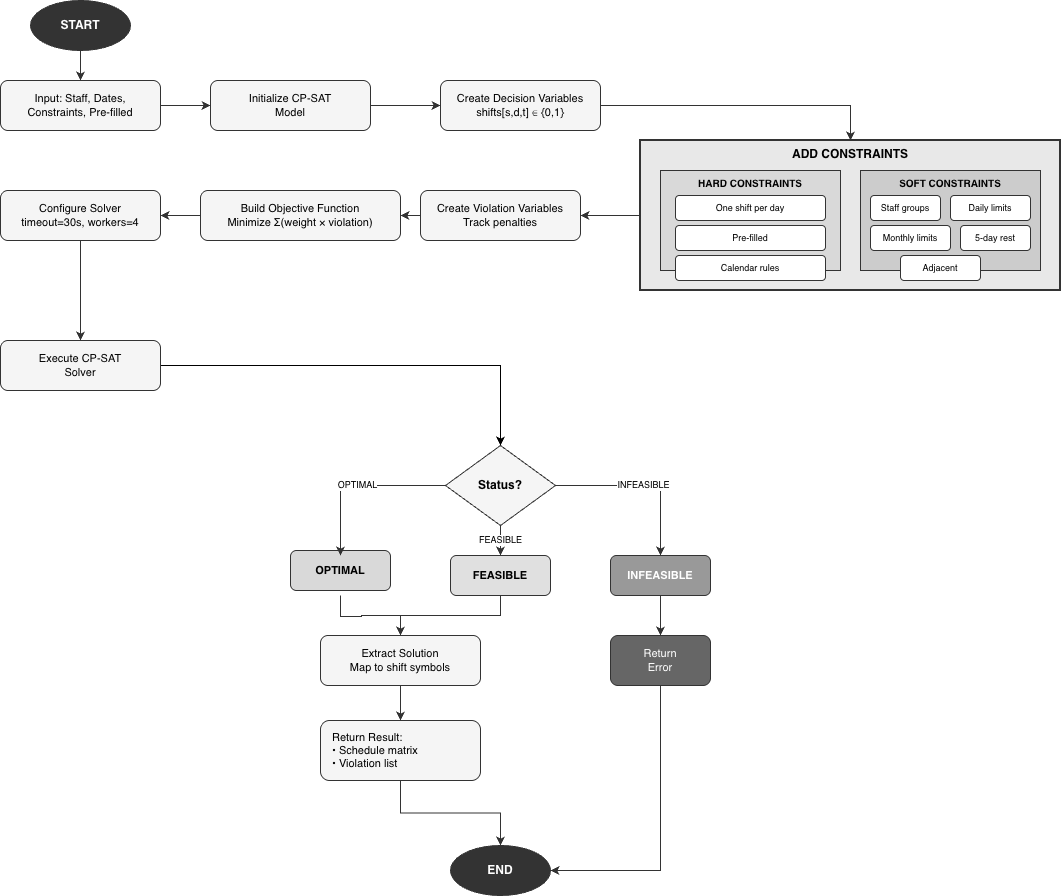

The diagram above was exported from draw.io. Its source (the exported page's mxGraphModel, read from the mxfile embedded in the PNG):
<mxGraphModel dx="1216" dy="814" grid="1" gridSize="10" guides="1" tooltips="1" connect="1" arrows="1" fold="1" page="1" pageScale="1" pageWidth="1169" pageHeight="1500" math="0" shadow="0">
  <root>
    <mxCell id="0" />
    <mxCell id="1" parent="0" />
    <mxCell id="start" parent="1" style="ellipse;whiteSpace=wrap;html=1;fillColor=#333333;strokeColor=#333333;fontColor=#ffffff;fontSize=12;fontStyle=1;" value="START" vertex="1">
      <mxGeometry height="50" width="100" x="80" y="20" as="geometry" />
    </mxCell>
    <mxCell id="input" parent="1" style="rounded=1;whiteSpace=wrap;html=1;fillColor=#f5f5f5;strokeColor=#333333;fontSize=11;" value="Input: Staff, Dates,&#10;Constraints, Pre-filled" vertex="1">
      <mxGeometry height="50" width="160" x="50" y="100" as="geometry" />
    </mxCell>
    <mxCell id="init" parent="1" style="rounded=1;whiteSpace=wrap;html=1;fillColor=#f5f5f5;strokeColor=#333333;fontSize=11;" value="Initialize CP-SAT&#10;Model" vertex="1">
      <mxGeometry height="50" width="160" x="260" y="100" as="geometry" />
    </mxCell>
    <mxCell id="var" parent="1" style="rounded=1;whiteSpace=wrap;html=1;fillColor=#f5f5f5;strokeColor=#333333;fontSize=11;" value="Create Decision Variables&#10;shifts[s,d,t] ∈ {0,1}" vertex="1">
      <mxGeometry height="50" width="160" x="490" y="100" as="geometry" />
    </mxCell>
    <mxCell id="const-box" parent="1" style="rounded=0;whiteSpace=wrap;html=1;fillColor=#e8e8e8;strokeColor=#333333;strokeWidth=2;verticalAlign=top;fontStyle=1;fontSize=12;" value="ADD CONSTRAINTS" vertex="1">
      <mxGeometry height="150" width="420" x="690" y="160" as="geometry" />
    </mxCell>
    <mxCell id="hard-box" parent="1" style="rounded=0;whiteSpace=wrap;html=1;fillColor=#d9d9d9;strokeColor=#333333;verticalAlign=top;fontStyle=1;fontSize=10;" value="HARD CONSTRAINTS" vertex="1">
      <mxGeometry height="100" width="180" x="710" y="190" as="geometry" />
    </mxCell>
    <mxCell id="hc1" parent="1" style="rounded=1;whiteSpace=wrap;html=1;fillColor=#ffffff;strokeColor=#333333;fontSize=9;" value="One shift per day" vertex="1">
      <mxGeometry height="25" width="150" x="725" y="215" as="geometry" />
    </mxCell>
    <mxCell id="hc2" parent="1" style="rounded=1;whiteSpace=wrap;html=1;fillColor=#ffffff;strokeColor=#333333;fontSize=9;" value="Pre-filled" vertex="1">
      <mxGeometry height="25" width="150" x="725" y="245" as="geometry" />
    </mxCell>
    <mxCell id="hc3" parent="1" style="rounded=1;whiteSpace=wrap;html=1;fillColor=#ffffff;strokeColor=#333333;fontSize=9;" value="Calendar rules" vertex="1">
      <mxGeometry height="25" width="150" x="725" y="275" as="geometry" />
    </mxCell>
    <mxCell id="soft-box" parent="1" style="rounded=0;whiteSpace=wrap;html=1;fillColor=#cccccc;strokeColor=#333333;verticalAlign=top;fontStyle=1;fontSize=10;" value="SOFT CONSTRAINTS" vertex="1">
      <mxGeometry height="100" width="180" x="910" y="190" as="geometry" />
    </mxCell>
    <mxCell id="sc1" parent="1" style="rounded=1;whiteSpace=wrap;html=1;fillColor=#ffffff;strokeColor=#333333;fontSize=9;" value="Staff groups" vertex="1">
      <mxGeometry height="25" width="70" x="920" y="215" as="geometry" />
    </mxCell>
    <mxCell id="sc2" parent="1" style="rounded=1;whiteSpace=wrap;html=1;fillColor=#ffffff;strokeColor=#333333;fontSize=9;" value="Daily limits" vertex="1">
      <mxGeometry height="25" width="80" x="1000" y="215" as="geometry" />
    </mxCell>
    <mxCell id="sc3" parent="1" style="rounded=1;whiteSpace=wrap;html=1;fillColor=#ffffff;strokeColor=#333333;fontSize=9;" value="Monthly limits" vertex="1">
      <mxGeometry height="25" width="80" x="920" y="245" as="geometry" />
    </mxCell>
    <mxCell id="sc4" parent="1" style="rounded=1;whiteSpace=wrap;html=1;fillColor=#ffffff;strokeColor=#333333;fontSize=9;" value="5-day rest" vertex="1">
      <mxGeometry height="25" width="70" x="1010" y="245" as="geometry" />
    </mxCell>
    <mxCell id="sc5" parent="1" style="rounded=1;whiteSpace=wrap;html=1;fillColor=#ffffff;strokeColor=#333333;fontSize=9;" value="Adjacent" vertex="1">
      <mxGeometry height="25" width="80" x="950" y="275" as="geometry" />
    </mxCell>
    <mxCell id="violation" parent="1" style="rounded=1;whiteSpace=wrap;html=1;fillColor=#f5f5f5;strokeColor=#333333;fontSize=11;" value="Create Violation Variables&#10;Track penalties" vertex="1">
      <mxGeometry height="50" width="160" x="470" y="210" as="geometry" />
    </mxCell>
    <mxCell id="obj" parent="1" style="rounded=1;whiteSpace=wrap;html=1;fillColor=#f5f5f5;strokeColor=#333333;fontSize=11;" value="Build Objective Function&#10;Minimize Σ(weight × violation)" vertex="1">
      <mxGeometry height="50" width="200" x="250" y="210" as="geometry" />
    </mxCell>
    <mxCell id="config" parent="1" style="rounded=1;whiteSpace=wrap;html=1;fillColor=#f5f5f5;strokeColor=#333333;fontSize=11;" value="Configure Solver&#10;timeout=30s, workers=4" vertex="1">
      <mxGeometry height="50" width="160" x="50" y="210" as="geometry" />
    </mxCell>
    <mxCell id="mJkR8BjswpJrj77znrBD-1" edge="1" parent="1" source="exec" style="edgeStyle=orthogonalEdgeStyle;rounded=0;orthogonalLoop=1;jettySize=auto;html=1;" target="check" value="">
      <mxGeometry relative="1" as="geometry">
        <Array as="points">
          <mxPoint x="550" y="420" />
          <mxPoint x="550" y="420" />
        </Array>
      </mxGeometry>
    </mxCell>
    <mxCell id="exec" parent="1" style="rounded=1;whiteSpace=wrap;html=1;fillColor=#f5f5f5;strokeColor=#333333;fontSize=11;" value="Execute CP-SAT&#10;Solver" vertex="1">
      <mxGeometry height="50" width="160" x="50" y="360" as="geometry" />
    </mxCell>
    <mxCell id="check" parent="1" style="rhombus;whiteSpace=wrap;html=1;fillColor=#f5f5f5;strokeColor=#333333;fontSize=12;fontStyle=1;" value="Status?" vertex="1">
      <mxGeometry height="80" width="110" x="495" y="465" as="geometry" />
    </mxCell>
    <mxCell id="optimal" parent="1" style="rounded=1;whiteSpace=wrap;html=1;fillColor=#d9d9d9;strokeColor=#333333;fontSize=11;fontStyle=1;" value="OPTIMAL" vertex="1">
      <mxGeometry height="40" width="100" x="340" y="570" as="geometry" />
    </mxCell>
    <mxCell id="feasible" parent="1" style="rounded=1;whiteSpace=wrap;html=1;fillColor=#e0e0e0;strokeColor=#333333;fontSize=11;fontStyle=1;" value="FEASIBLE" vertex="1">
      <mxGeometry height="40" width="100" x="500" y="575" as="geometry" />
    </mxCell>
    <mxCell id="infeasible" parent="1" style="rounded=1;whiteSpace=wrap;html=1;fillColor=#999999;strokeColor=#333333;fontSize=11;fontStyle=1;fontColor=#ffffff;" value="INFEASIBLE" vertex="1">
      <mxGeometry height="40" width="100" x="660" y="575" as="geometry" />
    </mxCell>
    <mxCell id="extract" parent="1" style="rounded=1;whiteSpace=wrap;html=1;fillColor=#f5f5f5;strokeColor=#333333;fontSize=11;" value="Extract Solution&#10;Map to shift symbols" vertex="1">
      <mxGeometry height="50" width="160" x="370" y="655" as="geometry" />
    </mxCell>
    <mxCell id="error" parent="1" style="rounded=1;whiteSpace=wrap;html=1;fillColor=#666666;strokeColor=#333333;fontSize=11;fontColor=#ffffff;" value="Return&#10;Error" vertex="1">
      <mxGeometry height="50" width="100" x="660" y="655" as="geometry" />
    </mxCell>
    <mxCell id="result" parent="1" style="rounded=1;whiteSpace=wrap;html=1;fillColor=#f5f5f5;strokeColor=#333333;fontSize=11;align=left;spacingLeft=10;" value="Return Result:&lt;br&gt;• Schedule matrix&lt;br&gt;• Violation list" vertex="1">
      <mxGeometry height="60" width="160" x="370" y="740" as="geometry" />
    </mxCell>
    <mxCell id="end" parent="1" style="ellipse;whiteSpace=wrap;html=1;fillColor=#333333;strokeColor=#333333;fontColor=#ffffff;fontSize=12;fontStyle=1;" value="END" vertex="1">
      <mxGeometry height="50" width="100" x="500" y="865" as="geometry" />
    </mxCell>
    <mxCell id="a1" edge="1" parent="1" source="start" style="edgeStyle=orthogonalEdgeStyle;rounded=0;orthogonalLoop=1;jettySize=auto;html=1;strokeColor=#333333;" target="input">
      <mxGeometry relative="1" as="geometry" />
    </mxCell>
    <mxCell id="a2" edge="1" parent="1" source="input" style="edgeStyle=orthogonalEdgeStyle;rounded=0;orthogonalLoop=1;jettySize=auto;html=1;strokeColor=#333333;" target="init">
      <mxGeometry relative="1" as="geometry" />
    </mxCell>
    <mxCell id="a3" edge="1" parent="1" source="init" style="edgeStyle=orthogonalEdgeStyle;rounded=0;orthogonalLoop=1;jettySize=auto;html=1;strokeColor=#333333;" target="var">
      <mxGeometry relative="1" as="geometry" />
    </mxCell>
    <mxCell id="a4" edge="1" parent="1" source="var" style="edgeStyle=orthogonalEdgeStyle;rounded=0;orthogonalLoop=1;jettySize=auto;html=1;strokeColor=#333333;" target="const-box">
      <mxGeometry relative="1" as="geometry" />
    </mxCell>
    <mxCell id="a5" edge="1" parent="1" source="const-box" style="edgeStyle=orthogonalEdgeStyle;rounded=0;orthogonalLoop=1;jettySize=auto;html=1;strokeColor=#333333;" target="violation">
      <mxGeometry relative="1" as="geometry" />
    </mxCell>
    <mxCell id="a6" edge="1" parent="1" source="violation" style="edgeStyle=orthogonalEdgeStyle;rounded=0;orthogonalLoop=1;jettySize=auto;html=1;strokeColor=#333333;" target="obj">
      <mxGeometry relative="1" as="geometry" />
    </mxCell>
    <mxCell id="a7" edge="1" parent="1" source="obj" style="edgeStyle=orthogonalEdgeStyle;rounded=0;orthogonalLoop=1;jettySize=auto;html=1;strokeColor=#333333;" target="config">
      <mxGeometry relative="1" as="geometry" />
    </mxCell>
    <mxCell id="a8" edge="1" parent="1" source="config" style="edgeStyle=orthogonalEdgeStyle;rounded=0;orthogonalLoop=1;jettySize=auto;html=1;strokeColor=#333333;" target="exec">
      <mxGeometry relative="1" as="geometry">
        <Array as="points">
          <mxPoint x="130" y="365" />
        </Array>
      </mxGeometry>
    </mxCell>
    <mxCell id="a10" edge="1" parent="1" source="check" style="edgeStyle=orthogonalEdgeStyle;rounded=0;orthogonalLoop=1;jettySize=auto;html=1;strokeColor=#333333;fontSize=9;" value="OPTIMAL">
      <mxGeometry relative="1" as="geometry">
        <mxPoint x="390" y="575" as="targetPoint" />
      </mxGeometry>
    </mxCell>
    <mxCell id="a11" edge="1" parent="1" source="check" style="edgeStyle=orthogonalEdgeStyle;rounded=0;orthogonalLoop=1;jettySize=auto;html=1;strokeColor=#333333;fontSize=9;" target="feasible" value="FEASIBLE">
      <mxGeometry relative="1" as="geometry" />
    </mxCell>
    <mxCell id="a12" edge="1" parent="1" source="check" style="edgeStyle=orthogonalEdgeStyle;rounded=0;orthogonalLoop=1;jettySize=auto;html=1;strokeColor=#333333;fontSize=9;" target="infeasible" value="INFEASIBLE">
      <mxGeometry relative="1" as="geometry" />
    </mxCell>
    <mxCell id="a13" edge="1" parent="1" style="edgeStyle=orthogonalEdgeStyle;rounded=0;orthogonalLoop=1;jettySize=auto;html=1;strokeColor=#333333;" target="extract">
      <mxGeometry relative="1" as="geometry">
        <mxPoint x="390" y="615" as="sourcePoint" />
      </mxGeometry>
    </mxCell>
    <mxCell id="a14" edge="1" parent="1" source="feasible" style="edgeStyle=orthogonalEdgeStyle;rounded=0;orthogonalLoop=1;jettySize=auto;html=1;strokeColor=#333333;" target="extract">
      <mxGeometry relative="1" as="geometry" />
    </mxCell>
    <mxCell id="a15" edge="1" parent="1" source="infeasible" style="edgeStyle=orthogonalEdgeStyle;rounded=0;orthogonalLoop=1;jettySize=auto;html=1;strokeColor=#333333;" target="error">
      <mxGeometry relative="1" as="geometry" />
    </mxCell>
    <mxCell id="a16" edge="1" parent="1" source="extract" style="edgeStyle=orthogonalEdgeStyle;rounded=0;orthogonalLoop=1;jettySize=auto;html=1;strokeColor=#333333;" target="result">
      <mxGeometry relative="1" as="geometry" />
    </mxCell>
    <mxCell id="a17" edge="1" parent="1" source="result" style="edgeStyle=orthogonalEdgeStyle;rounded=0;orthogonalLoop=1;jettySize=auto;html=1;strokeColor=#333333;" target="end">
      <mxGeometry relative="1" as="geometry" />
    </mxCell>
    <mxCell id="a18" edge="1" parent="1" source="error" style="edgeStyle=orthogonalEdgeStyle;rounded=0;orthogonalLoop=1;jettySize=auto;html=1;strokeColor=#333333;" target="end">
      <mxGeometry relative="1" as="geometry">
        <Array as="points">
          <mxPoint x="710" y="890" />
        </Array>
      </mxGeometry>
    </mxCell>
  </root>
</mxGraphModel>